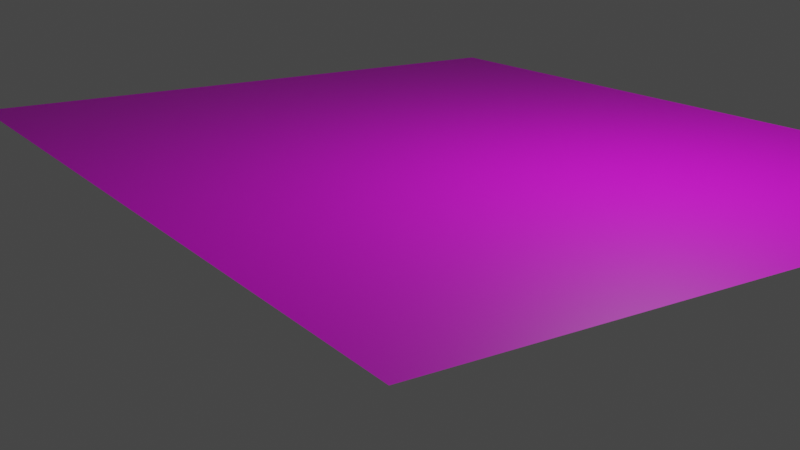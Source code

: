# Source: grass.blend  (saved by Blender 3.3.6; exported with 4.5.12 LTS)
import bpy
from mathutils import Matrix  # noqa: F401  (used for matrix-valued properties, if any)

bpy.ops.wm.read_factory_settings(use_empty=True)
scene = bpy.context.scene
scene.name = 'Scene'

# ---- collections
col_collection = bpy.data.collections.new('Collection'); scene.collection.children.link(col_collection)

# ---- images (referenced by path relative to the original .blend; pixels are not part of the script)
import os
ASSET_DIR = os.environ.get("B2B_ASSET_DIR", "")  # directory of the original .blend (textures are referenced by path, not embedded)
HERE = os.path.dirname(os.path.abspath(__file__))  # packed textures are extracted next to this script under _unpacked/

def load_image(name, relpath, width, height, colorspace="sRGB"):
    """Load a texture the original file referenced (path relative to the .blend, or extracted next to this script)."""
    p = next((c for c in (os.path.join(HERE, relpath), os.path.join(ASSET_DIR, relpath)) if relpath and os.path.exists(c)), "")
    if p:
        img = bpy.data.images.load(p, check_existing=True)
        img.name = name
    else:  # same state as the original file: an image datablock whose file is absent (Cycles renders it pink)
        img = bpy.data.images.new(name, width, height)
        img.source = "FILE"
        img.filepath = "//" + (relpath or name)
    img.colorspace_settings.name = colorspace
    return img
img_dirt_png = load_image('dirt.png', 'Textures/dirt.png', 1024, 1024, 'sRGB')

# ---- materials (node trees are filled in below, after node groups)
mat_ground = bpy.data.materials.new('Ground')
mat_grass = bpy.data.materials.new('Grass')

# ---- material node trees
mat_ground.use_nodes = True; mat_ground.node_tree.nodes.clear()
_N = mat_ground.node_tree.nodes; _L = mat_ground.node_tree.links
n0 = _N.new('ShaderNodeBsdfPrincipled'); n0.name = 'Principled BSDF'; n0.location = (10, 300)
n0.distribution = 'GGX'
n0.subsurface_method = 'RANDOM_WALK_SKIN'
n0.inputs[3].default_value = 1.45
n0.inputs[27].default_value = (0.0, 0.0, 0.0, 1.0)
n0.inputs[28].default_value = 1.0
n1 = _N.new('ShaderNodeOutputMaterial'); n1.name = 'Material Output'; n1.location = (300, 300)
n2 = _N.new('ShaderNodeTexImage'); n2.name = 'Image Texture'; n2.location = (-280, 313)
n2.image = img_dirt_png
_L.new(n0.outputs[0], n1.inputs[0])
_L.new(n2.outputs[0], n0.inputs[0])
n1.is_active_output = True
mat_grass.use_nodes = True; mat_grass.node_tree.nodes.clear()
_N = mat_grass.node_tree.nodes; _L = mat_grass.node_tree.links
n0 = _N.new('ShaderNodeBsdfPrincipled'); n0.name = 'Principled BSDF'; n0.location = (11, 444)
n0.distribution = 'GGX'
n0.subsurface_method = 'RANDOM_WALK_SKIN'
n0.inputs[2].default_value = 0.1455
n0.inputs[3].default_value = 1.45
n0.inputs[27].default_value = (0.0, 0.0, 0.0, 1.0)
n0.inputs[28].default_value = 1.0
n1 = _N.new('ShaderNodeAddShader'); n1.name = 'Add Shader'; n1.location = (332, 412)
n2 = _N.new('ShaderNodeOutputMaterial'); n2.name = 'Material Output'; n2.location = (526, 419)
n3 = _N.new('ShaderNodeBsdfTranslucent'); n3.name = 'Translucent BSDF'; n3.location = (105, 625)
n4 = _N.new('ShaderNodeValToRGB'); n4.name = 'ColorRamp'; n4.location = (-357, 337)
while len(n4.color_ramp.elements) > 1: n4.color_ramp.elements.remove(n4.color_ramp.elements[-1])
n4.color_ramp.elements[0].position = 0.0; n4.color_ramp.elements[0].color = (0.1912, 0.7991, 0.05448, 1.0)
_e = n4.color_ramp.elements.new(1.0); _e.color = (0.0, 0.01589, 0.0006584, 1.0)
_L.new(n4.outputs[0], n0.inputs[0])
_L.new(n1.outputs[0], n2.inputs[0])
_L.new(n0.outputs[0], n1.inputs[0])
_L.new(n3.outputs[0], n1.inputs[1])
_L.new(n4.outputs[0], n3.inputs[0])
n2.is_active_output = True

# ---- world
world_world = bpy.data.worlds.new('World'); scene.world = world_world
world_world.use_nodes = True; world_world.node_tree.nodes.clear()
_N = world_world.node_tree.nodes; _L = world_world.node_tree.links
n0 = _N.new('ShaderNodeOutputWorld'); n0.name = 'World Output'; n0.location = (300, 300)
n1 = _N.new('ShaderNodeBackground'); n1.name = 'Background'; n1.location = (10, 300)
n1.inputs[0].default_value = (0.05088, 0.05088, 0.05088, 1.0)
_L.new(n1.outputs[0], n0.inputs[0])
n0.is_active_output = True
world_world.color = (0.05088, 0.05088, 0.05088)
world_world.use_sun_shadow = False
world_world.sun_shadow_jitter_overblur = 0.0

# ---- cameras
cam_camera = bpy.data.cameras.new('Camera')
cam_camera.clip_end = 100.0
cam_camera.ortho_scale = 7.314

# ---- lights
light_light = bpy.data.lights.new('Light', 'POINT')
light_light.transmission_factor = 0.0
light_light.energy = 1000.0
light_light.shadow_soft_size = 0.1
light_light.shadow_maximum_resolution = 0.006
light_light.use_absolute_resolution = True

# ---- meshes
me_plane = bpy.data.meshes.new('Plane')
me_plane.from_pydata([(-1.0, -1.0, 0.0), (1.0, -1.0, 0.0), (-1.0, 1.0, 0.0), (1.0, 1.0, 0.0)], [], [(0, 1, 3, 2)])
_uv = me_plane.uv_layers.new(name='UVMap')
_uv.uv.foreach_set('vector', [0.0, 0.0, 1.0, 0.0, 1.0, 1.0, 0.0, 1.0])
me_plane.materials.append(mat_ground)
me_plane.materials.append(mat_grass)
me_plane.update()

# ---- objects
ob_light = bpy.data.objects.new('Light', light_light)
ob_camera = bpy.data.objects.new('Camera', cam_camera)
ob_grass = bpy.data.objects.new('grass', me_plane)

# ---- transforms, parenting, visibility, modifiers, constraints
ob_light.location = (4.076, 1.005, 5.904)
ob_light.rotation_euler = (0.6503, 0.05522, 1.866)
ob_light.lock_rotations_4d = False
ob_light.empty_display_type = 'ARROWS'
ob_light.color = (0.0, 0.0, 0.0, 0.0)
ob_light.lineart.crease_threshold = 0.0
ob_camera.location = (14.41, -10.45, 4.266)
ob_camera.rotation_euler = (1.263, 3.71e-07, 0.9895)
ob_camera.lock_rotations_4d = False
ob_camera.empty_display_type = 'ARROWS'
ob_camera.color = (0.0, 0.0, 0.0, 0.0)
ob_camera.display_type = 'WIRE'
ob_camera.lineart.crease_threshold = 0.0
ob_grass.location = (0.0, 0.0, 0.0)
ob_grass.scale = (7.0, 5.697, 5.697)
_m = ob_grass.modifiers.new('ParticleSystem', 'PARTICLE_SYSTEM')

# ---- collection membership
col_collection.objects.link(ob_light)
col_collection.objects.link(ob_camera)
col_collection.objects.link(ob_grass)

# ---- scene / render settings (as saved in the file)
scene.camera = ob_camera
scene.frame_start = 1; scene.frame_end = 250; scene.frame_set(1)
scene.render.engine = 'CYCLES'
scene.cycles.use_denoising = False
scene.cycles.samples = 606
scene.cycles.sampling_pattern = 'TABULATED_SOBOL'
scene.cycles.use_adaptive_sampling = False
scene.cycles.use_light_tree = False
scene.view_settings.view_transform = 'Filmic'
bpy.context.view_layer.update()

